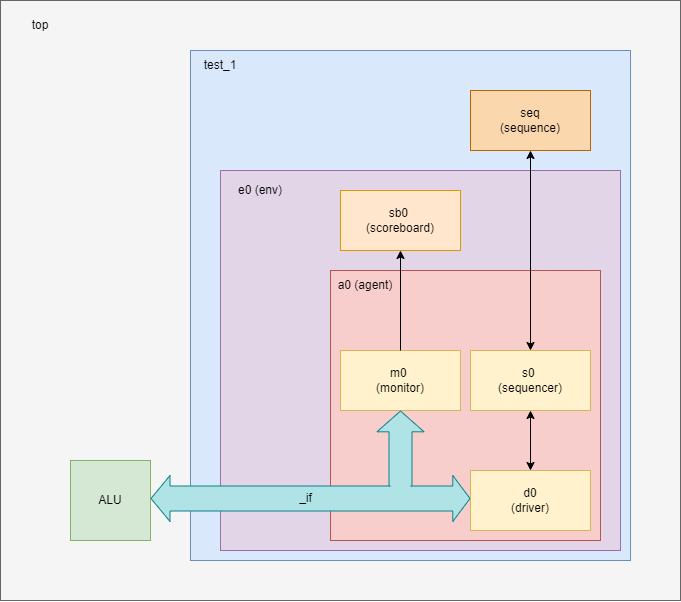

The diagram above was exported from draw.io. Its source (the exported page's mxGraphModel, read from the mxfile embedded in the PNG):
<mxGraphModel dx="1500" dy="776" grid="1" gridSize="10" guides="1" tooltips="1" connect="1" arrows="1" fold="1" page="1" pageScale="1" pageWidth="850" pageHeight="1100" background="none" math="0" shadow="0">
  <root>
    <mxCell id="0" />
    <mxCell id="1" parent="0" />
    <mxCell id="KTEAsoHPXJAhVCPsnzB0-12" value="" style="rounded=0;whiteSpace=wrap;html=1;fillColor=#f5f5f5;strokeColor=#666666;fontColor=#333333;" vertex="1" parent="1">
      <mxGeometry x="120" y="360" width="680" height="600" as="geometry" />
    </mxCell>
    <mxCell id="KTEAsoHPXJAhVCPsnzB0-1" value="" style="rounded=1;whiteSpace=wrap;html=1;" vertex="1" parent="1">
      <mxGeometry x="360" y="750" width="120" height="60" as="geometry" />
    </mxCell>
    <mxCell id="KTEAsoHPXJAhVCPsnzB0-2" value="" style="rounded=0;whiteSpace=wrap;html=1;fillColor=#dae8fc;strokeColor=#6c8ebf;" vertex="1" parent="1">
      <mxGeometry x="310" y="410" width="440" height="510" as="geometry" />
    </mxCell>
    <mxCell id="KTEAsoHPXJAhVCPsnzB0-13" value="top" style="text;html=1;align=center;verticalAlign=middle;whiteSpace=wrap;rounded=0;" vertex="1" parent="1">
      <mxGeometry x="130" y="370" width="60" height="30" as="geometry" />
    </mxCell>
    <mxCell id="KTEAsoHPXJAhVCPsnzB0-14" value="test_1" style="text;html=1;align=center;verticalAlign=middle;whiteSpace=wrap;rounded=0;" vertex="1" parent="1">
      <mxGeometry x="310" y="410" width="60" height="30" as="geometry" />
    </mxCell>
    <mxCell id="KTEAsoHPXJAhVCPsnzB0-15" value="" style="rounded=0;whiteSpace=wrap;html=1;fillColor=#e1d5e7;shadow=0;strokeColor=#9673a6;" vertex="1" parent="1">
      <mxGeometry x="340" y="530" width="400" height="380" as="geometry" />
    </mxCell>
    <mxCell id="KTEAsoHPXJAhVCPsnzB0-16" value="e0 (env)" style="text;html=1;align=center;verticalAlign=middle;whiteSpace=wrap;rounded=0;" vertex="1" parent="1">
      <mxGeometry x="350" y="535" width="60" height="30" as="geometry" />
    </mxCell>
    <mxCell id="KTEAsoHPXJAhVCPsnzB0-30" value="" style="group;fillColor=default;" vertex="1" connectable="0" parent="1">
      <mxGeometry x="190" y="820" width="80" height="80" as="geometry" />
    </mxCell>
    <mxCell id="KTEAsoHPXJAhVCPsnzB0-8" value="" style="whiteSpace=wrap;html=1;aspect=fixed;fillColor=#d5e8d4;strokeColor=#82b366;" vertex="1" parent="KTEAsoHPXJAhVCPsnzB0-30">
      <mxGeometry width="80" height="80" as="geometry" />
    </mxCell>
    <mxCell id="KTEAsoHPXJAhVCPsnzB0-9" value="ALU" style="text;html=1;align=center;verticalAlign=middle;whiteSpace=wrap;rounded=0;" vertex="1" parent="KTEAsoHPXJAhVCPsnzB0-30">
      <mxGeometry x="10" y="25" width="60" height="30" as="geometry" />
    </mxCell>
    <mxCell id="KTEAsoHPXJAhVCPsnzB0-31" value="" style="whiteSpace=wrap;html=1;aspect=fixed;fillColor=#f8cecc;strokeColor=#b85450;" vertex="1" parent="1">
      <mxGeometry x="450" y="630" width="270" height="270" as="geometry" />
    </mxCell>
    <mxCell id="KTEAsoHPXJAhVCPsnzB0-32" value="a0 (agent)" style="text;html=1;align=center;verticalAlign=middle;whiteSpace=wrap;rounded=0;" vertex="1" parent="1">
      <mxGeometry x="450" y="630" width="70" height="30" as="geometry" />
    </mxCell>
    <mxCell id="KTEAsoHPXJAhVCPsnzB0-26" value="" style="group" vertex="1" connectable="0" parent="1">
      <mxGeometry x="590" y="830" width="120" height="60" as="geometry" />
    </mxCell>
    <mxCell id="KTEAsoHPXJAhVCPsnzB0-21" value="" style="rounded=0;whiteSpace=wrap;html=1;fillColor=#fff2cc;strokeColor=#d6b656;" vertex="1" parent="KTEAsoHPXJAhVCPsnzB0-26">
      <mxGeometry width="120" height="60" as="geometry" />
    </mxCell>
    <mxCell id="KTEAsoHPXJAhVCPsnzB0-22" value="d0&lt;div&gt;(driver)&lt;/div&gt;" style="text;html=1;align=center;verticalAlign=middle;whiteSpace=wrap;rounded=0;" vertex="1" parent="KTEAsoHPXJAhVCPsnzB0-26">
      <mxGeometry x="10" y="15" width="100" height="30" as="geometry" />
    </mxCell>
    <mxCell id="KTEAsoHPXJAhVCPsnzB0-33" value="" style="group" vertex="1" connectable="0" parent="1">
      <mxGeometry x="590" y="710" width="120" height="60" as="geometry" />
    </mxCell>
    <mxCell id="KTEAsoHPXJAhVCPsnzB0-34" value="" style="rounded=0;whiteSpace=wrap;html=1;fillColor=#fff2cc;strokeColor=#d6b656;" vertex="1" parent="KTEAsoHPXJAhVCPsnzB0-33">
      <mxGeometry width="120" height="60" as="geometry" />
    </mxCell>
    <mxCell id="KTEAsoHPXJAhVCPsnzB0-35" value="s0&amp;nbsp;&lt;div&gt;(sequencer)&lt;/div&gt;" style="text;html=1;align=center;verticalAlign=middle;whiteSpace=wrap;rounded=0;" vertex="1" parent="KTEAsoHPXJAhVCPsnzB0-33">
      <mxGeometry x="30" width="60" height="60" as="geometry" />
    </mxCell>
    <mxCell id="KTEAsoHPXJAhVCPsnzB0-36" value="" style="group" vertex="1" connectable="0" parent="1">
      <mxGeometry x="460" y="710" width="120" height="60" as="geometry" />
    </mxCell>
    <mxCell id="KTEAsoHPXJAhVCPsnzB0-37" value="" style="rounded=0;whiteSpace=wrap;html=1;fillColor=#fff2cc;strokeColor=#d6b656;" vertex="1" parent="KTEAsoHPXJAhVCPsnzB0-36">
      <mxGeometry width="120" height="60" as="geometry" />
    </mxCell>
    <mxCell id="KTEAsoHPXJAhVCPsnzB0-38" value="m0&amp;nbsp;&lt;div&gt;(monitor)&lt;/div&gt;" style="text;html=1;align=center;verticalAlign=middle;whiteSpace=wrap;rounded=0;" vertex="1" parent="KTEAsoHPXJAhVCPsnzB0-36">
      <mxGeometry x="30" width="60" height="60" as="geometry" />
    </mxCell>
    <mxCell id="KTEAsoHPXJAhVCPsnzB0-39" value="" style="group" vertex="1" connectable="0" parent="1">
      <mxGeometry x="460" y="550" width="120" height="60" as="geometry" />
    </mxCell>
    <mxCell id="KTEAsoHPXJAhVCPsnzB0-40" value="" style="rounded=0;whiteSpace=wrap;html=1;" vertex="1" parent="KTEAsoHPXJAhVCPsnzB0-39">
      <mxGeometry width="120" height="60" as="geometry" />
    </mxCell>
    <mxCell id="KTEAsoHPXJAhVCPsnzB0-41" value="sb0&amp;nbsp;&lt;div&gt;(scoreboard)&lt;/div&gt;" style="text;html=1;align=center;verticalAlign=middle;whiteSpace=wrap;rounded=0;fillColor=#ffe6cc;strokeColor=#d79b00;" vertex="1" parent="KTEAsoHPXJAhVCPsnzB0-39">
      <mxGeometry width="120" height="60" as="geometry" />
    </mxCell>
    <mxCell id="KTEAsoHPXJAhVCPsnzB0-29" value="" style="group;fillColor=none;" vertex="1" connectable="0" parent="1">
      <mxGeometry x="270" y="845" width="320" height="30" as="geometry" />
    </mxCell>
    <mxCell id="KTEAsoHPXJAhVCPsnzB0-4" value="" style="shape=flexArrow;endArrow=classic;startArrow=classic;html=1;rounded=0;width=25;endSize=5.4;fillColor=#b0e3e6;strokeColor=#0e8088;" edge="1" parent="KTEAsoHPXJAhVCPsnzB0-29">
      <mxGeometry width="100" height="100" relative="1" as="geometry">
        <mxPoint y="13" as="sourcePoint" />
        <mxPoint x="320" y="13" as="targetPoint" />
      </mxGeometry>
    </mxCell>
    <mxCell id="KTEAsoHPXJAhVCPsnzB0-19" value="_if" style="text;html=1;align=center;verticalAlign=middle;whiteSpace=wrap;rounded=0;" vertex="1" parent="KTEAsoHPXJAhVCPsnzB0-29">
      <mxGeometry x="109.71428571428571" y="-2" width="91.42857142857142" height="30" as="geometry" />
    </mxCell>
    <mxCell id="KTEAsoHPXJAhVCPsnzB0-20" value="" style="shape=flexArrow;endArrow=classic;html=1;rounded=0;endWidth=23;endSize=6.6;width=23;strokeColor=#0e8088;fillColor=#b0e3e6;" edge="1" parent="1">
      <mxGeometry width="50" height="50" relative="1" as="geometry">
        <mxPoint x="520" y="846" as="sourcePoint" />
        <mxPoint x="520" y="770" as="targetPoint" />
      </mxGeometry>
    </mxCell>
    <mxCell id="KTEAsoHPXJAhVCPsnzB0-44" value="" style="group" vertex="1" connectable="0" parent="1">
      <mxGeometry x="590" y="450" width="120" height="60" as="geometry" />
    </mxCell>
    <mxCell id="KTEAsoHPXJAhVCPsnzB0-45" value="" style="rounded=0;whiteSpace=wrap;html=1;" vertex="1" parent="KTEAsoHPXJAhVCPsnzB0-44">
      <mxGeometry width="120" height="60" as="geometry" />
    </mxCell>
    <mxCell id="KTEAsoHPXJAhVCPsnzB0-46" value="seq&lt;div&gt;(sequence)&lt;/div&gt;" style="text;html=1;align=center;verticalAlign=middle;whiteSpace=wrap;rounded=0;fillColor=#fad7ac;strokeColor=#b46504;" vertex="1" parent="KTEAsoHPXJAhVCPsnzB0-44">
      <mxGeometry width="120" height="60" as="geometry" />
    </mxCell>
    <mxCell id="KTEAsoHPXJAhVCPsnzB0-49" value="" style="endArrow=classic;startArrow=classic;html=1;rounded=0;entryX=0.5;entryY=1;entryDx=0;entryDy=0;exitX=0.5;exitY=0;exitDx=0;exitDy=0;" edge="1" parent="1" source="KTEAsoHPXJAhVCPsnzB0-21" target="KTEAsoHPXJAhVCPsnzB0-35">
      <mxGeometry width="50" height="50" relative="1" as="geometry">
        <mxPoint x="190" y="730" as="sourcePoint" />
        <mxPoint x="240" y="680" as="targetPoint" />
      </mxGeometry>
    </mxCell>
    <mxCell id="KTEAsoHPXJAhVCPsnzB0-50" style="edgeStyle=orthogonalEdgeStyle;rounded=0;orthogonalLoop=1;jettySize=auto;html=1;exitX=0.5;exitY=0;exitDx=0;exitDy=0;entryX=0.5;entryY=1;entryDx=0;entryDy=0;" edge="1" parent="1" source="KTEAsoHPXJAhVCPsnzB0-38" target="KTEAsoHPXJAhVCPsnzB0-41">
      <mxGeometry relative="1" as="geometry" />
    </mxCell>
    <mxCell id="KTEAsoHPXJAhVCPsnzB0-51" value="" style="endArrow=classic;startArrow=classic;html=1;rounded=0;entryX=0.5;entryY=1;entryDx=0;entryDy=0;exitX=0.5;exitY=0;exitDx=0;exitDy=0;" edge="1" parent="1" source="KTEAsoHPXJAhVCPsnzB0-35" target="KTEAsoHPXJAhVCPsnzB0-46">
      <mxGeometry width="50" height="50" relative="1" as="geometry">
        <mxPoint x="180" y="750" as="sourcePoint" />
        <mxPoint x="230" y="700" as="targetPoint" />
      </mxGeometry>
    </mxCell>
    <mxCell id="KTEAsoHPXJAhVCPsnzB0-62" value="" style="rounded=0;whiteSpace=wrap;html=1;strokeColor=none;fillColor=#b0e3e6;" vertex="1" parent="1">
      <mxGeometry x="510" y="843" width="20" height="20" as="geometry" />
    </mxCell>
  </root>
</mxGraphModel>